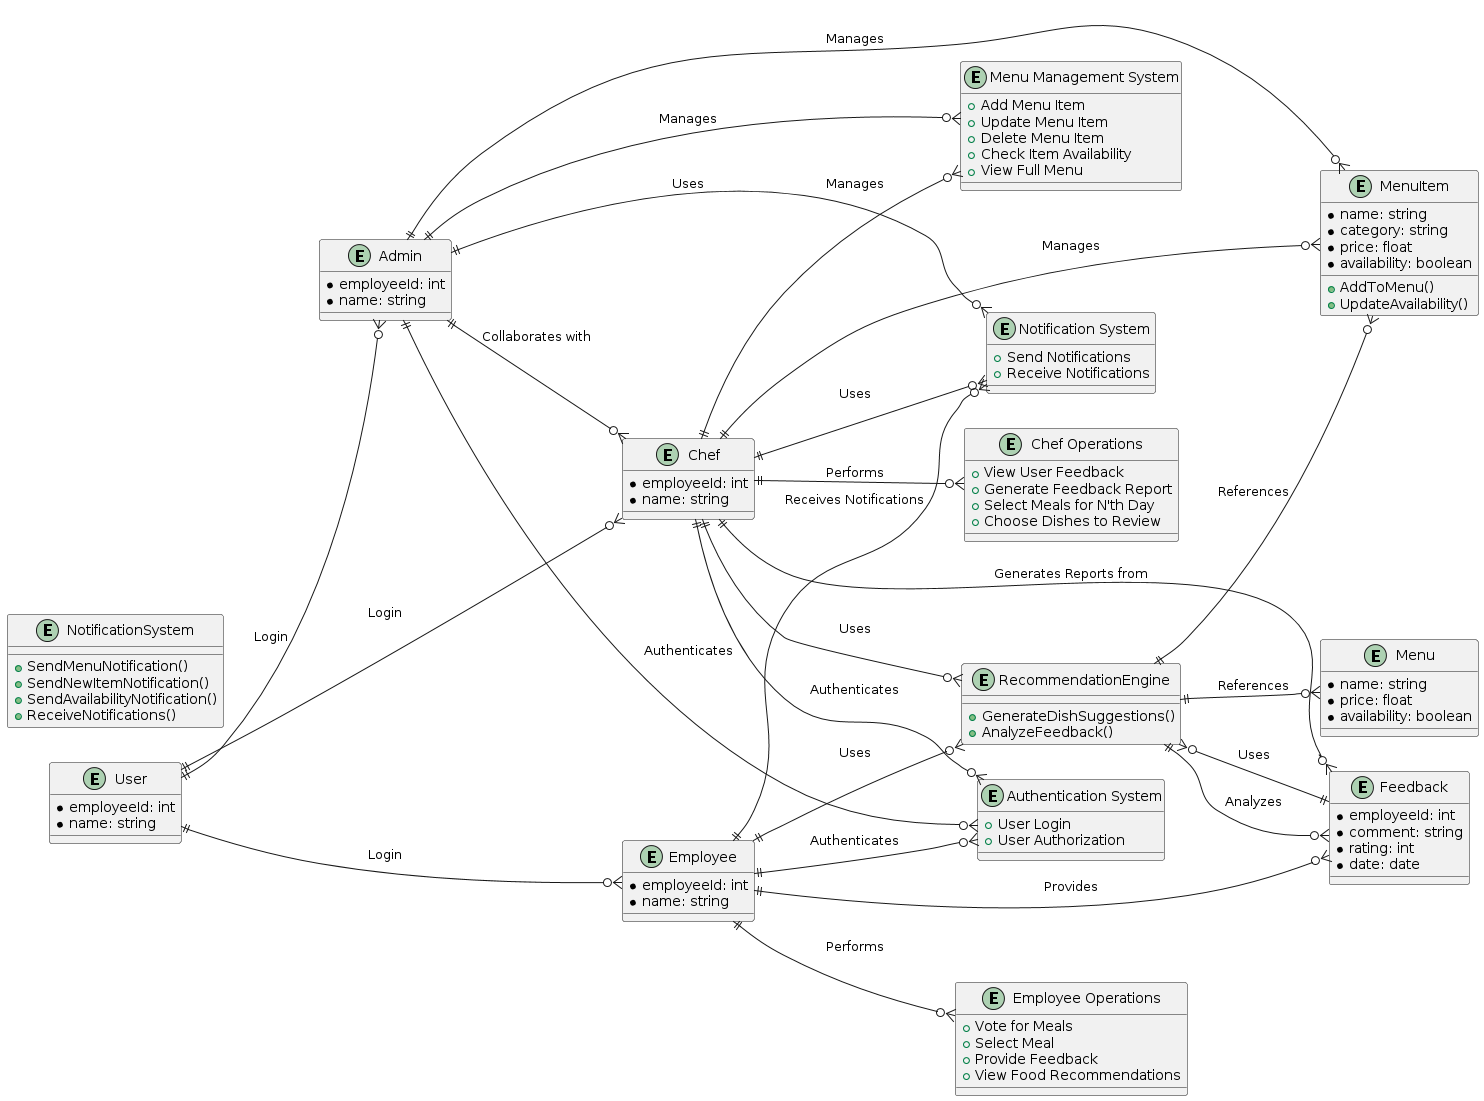

The diagram above was rendered by PlantUML. Its source (embedded in the PNG):
@startuml
left to right direction

entity User {
    * employeeId: int
    * name: string
}

entity Admin {
    * employeeId: int
    * name: string
}

entity Chef {
    * employeeId: int
    * name: string
}

entity Employee {
    * employeeId: int
    * name: string
}

entity RecommendationEngine {
    + GenerateDishSuggestions()
    + AnalyzeFeedback()
}

entity NotificationSystem {
    + SendMenuNotification()
    + SendNewItemNotification()
    + SendAvailabilityNotification()
    + ReceiveNotifications()
}

entity Menu {
    * name: string
    * price: float
    * availability: boolean
}

entity MenuItem {
    * name: string
    * category: string
    * price: float
    * availability: boolean
    + AddToMenu()
    + UpdateAvailability()
}

entity Feedback {
    * employeeId: int
    * comment: string
    * rating: int
    * date: date
}

entity "Authentication System" as AuthSys {
    +User Login
    +User Authorization
}


entity "Notification System" as NotifSys {
    +Send Notifications
    +Receive Notifications
}


entity "Menu Management System" as MenuMgmtSys {
    +Add Menu Item
    +Update Menu Item
    +Delete Menu Item
    +Check Item Availability
    +View Full Menu
}


entity "Chef Operations" as ChefOps {
    +View User Feedback
    +Generate Feedback Report
    +Select Meals for N'th Day
    +Choose Dishes to Review
}


entity "Employee Operations" as EmpOps {
    +Vote for Meals
    +Select Meal
    +Provide Feedback
    +View Food Recommendations
}


User ||--o{ Admin : "Login"
User ||--o{ Chef : "Login"
User ||--o{ Employee : "Login"

Admin ||--o{ MenuItem : "Manages"
Chef ||--o{ MenuItem : "Manages"
Admin ||--o{ Chef : "Collaborates with"
Chef ||--o{ RecommendationEngine : "Uses"
Employee ||--o{ Feedback : "Provides"
Feedback ||--o{ RecommendationEngine : "Uses"
Chef ||--o{ Feedback : "Generates Reports from"

Admin ||--o{ NotifSys : "Uses"
Chef ||--o{ NotifSys : "Uses"
Employee ||--o{ NotifSys : "Receives Notifications"

RecommendationEngine ||--o{ Menu : "References"
RecommendationEngine ||--o{ Feedback : "Analyzes"
RecommendationEngine ||--o{ MenuItem : "References"

Admin ||--o{ AuthSys : "Authenticates"
Chef ||--o{ AuthSys : "Authenticates"
Employee ||--o{ AuthSys : "Authenticates"

Admin ||--o{ MenuMgmtSys : "Manages"
Chef ||--o{ MenuMgmtSys : "Manages"

Chef ||--o{ ChefOps : "Performs"
Employee ||--o{ EmpOps : "Performs"

Employee ||--o{ RecommendationEngine : "Uses"
@enduml